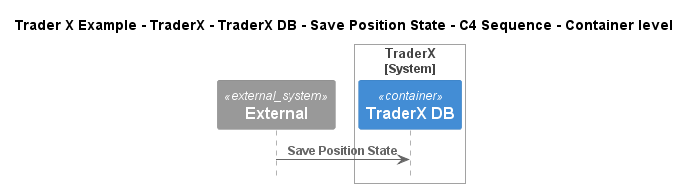

The diagram above was rendered by PlantUML. Its source (embedded in the PNG):
@startuml
!include ..\..\..\..\..\..\..\.c4s\C4_Sequence.puml

title Trader X Example - TraderX - TraderX DB - Save Position State - C4 Sequence - Container level

System_Ext(C4InterFlow.SoftwareSystems.ExternalSystem, "External", "")

System_Boundary(TraderXExample.SoftwareSystems.TraderX, "TraderX")
    ContainerDb(TraderXExample.SoftwareSystems.TraderX.Containers.TraderXDB, "TraderX DB", "", "Database which stores account")
Boundary_End()

Rel(C4InterFlow.SoftwareSystems.ExternalSystem, TraderXExample.SoftwareSystems.TraderX.Containers.TraderXDB, "Save Position State")


@enduml